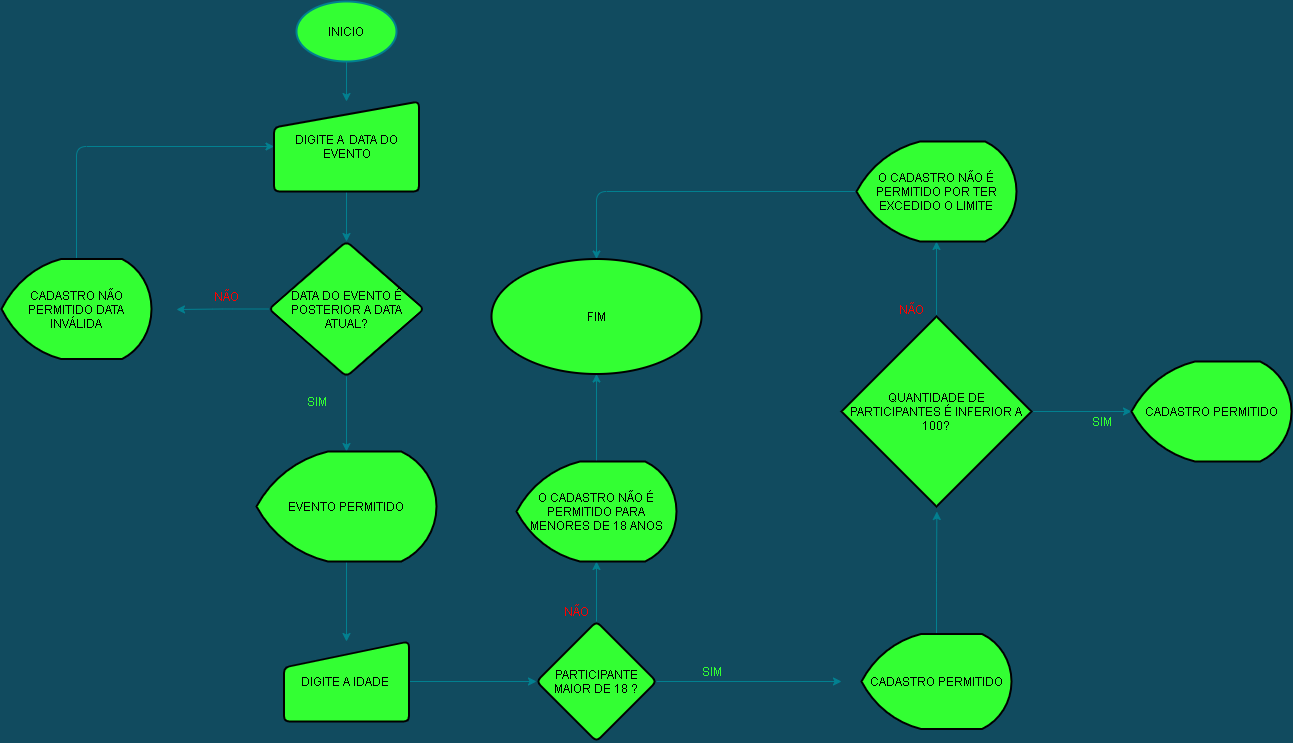

The diagram above was exported from draw.io. Its source (the exported page's mxGraphModel, read from the mxfile embedded in the PNG):
<mxGraphModel dx="1568" dy="980" grid="1" gridSize="10" guides="1" tooltips="1" connect="1" arrows="1" fold="1" page="1" pageScale="1" pageWidth="827" pageHeight="1169" background="#114B5F" math="0" shadow="0">
  <root>
    <mxCell id="0" />
    <mxCell id="1" parent="0" />
    <mxCell id="N1x9AnI9gBkSEauQav4J-3" value="" style="edgeStyle=orthogonalEdgeStyle;curved=0;rounded=1;sketch=0;orthogonalLoop=1;jettySize=auto;html=1;fontColor=#000000;strokeColor=#028090;fillColor=#F45B69;" edge="1" parent="1" source="N1x9AnI9gBkSEauQav4J-1" target="N1x9AnI9gBkSEauQav4J-2">
      <mxGeometry relative="1" as="geometry" />
    </mxCell>
    <mxCell id="N1x9AnI9gBkSEauQav4J-1" value="INICIO" style="strokeWidth=2;html=1;shape=mxgraph.flowchart.start_1;whiteSpace=wrap;fillColor=#33FF33;strokeColor=#028090;fontColor=#000000;" vertex="1" parent="1">
      <mxGeometry x="375" y="290" width="100" height="60" as="geometry" />
    </mxCell>
    <mxCell id="N1x9AnI9gBkSEauQav4J-6" value="" style="edgeStyle=orthogonalEdgeStyle;curved=0;rounded=1;sketch=0;orthogonalLoop=1;jettySize=auto;html=1;fontColor=#000000;strokeColor=#028090;fillColor=#F45B69;" edge="1" parent="1" source="N1x9AnI9gBkSEauQav4J-2" target="N1x9AnI9gBkSEauQav4J-5">
      <mxGeometry relative="1" as="geometry" />
    </mxCell>
    <mxCell id="N1x9AnI9gBkSEauQav4J-2" value="DIGITE A&amp;nbsp; DATA DO EVENTO" style="html=1;strokeWidth=2;shape=manualInput;whiteSpace=wrap;rounded=1;size=26;arcSize=11;sketch=0;fontColor=#000000;fillColor=#33FF33;" vertex="1" parent="1">
      <mxGeometry x="352.5" y="390" width="145" height="90" as="geometry" />
    </mxCell>
    <mxCell id="N1x9AnI9gBkSEauQav4J-4" style="edgeStyle=orthogonalEdgeStyle;curved=0;rounded=1;sketch=0;orthogonalLoop=1;jettySize=auto;html=1;exitX=0.5;exitY=1;exitDx=0;exitDy=0;fontColor=#000000;strokeColor=#028090;fillColor=#F45B69;" edge="1" parent="1" source="N1x9AnI9gBkSEauQav4J-2" target="N1x9AnI9gBkSEauQav4J-2">
      <mxGeometry relative="1" as="geometry" />
    </mxCell>
    <mxCell id="N1x9AnI9gBkSEauQav4J-10" style="edgeStyle=orthogonalEdgeStyle;curved=0;rounded=1;sketch=0;orthogonalLoop=1;jettySize=auto;html=1;exitX=0;exitY=0.5;exitDx=0;exitDy=0;fontColor=#000000;strokeColor=#028090;fillColor=#F45B69;" edge="1" parent="1" source="N1x9AnI9gBkSEauQav4J-5">
      <mxGeometry relative="1" as="geometry">
        <mxPoint x="255" y="598" as="targetPoint" />
      </mxGeometry>
    </mxCell>
    <mxCell id="N1x9AnI9gBkSEauQav4J-14" style="edgeStyle=orthogonalEdgeStyle;curved=0;rounded=1;sketch=0;orthogonalLoop=1;jettySize=auto;html=1;exitX=0.5;exitY=1;exitDx=0;exitDy=0;fontColor=#FF0000;strokeColor=#028090;fillColor=#F45B69;" edge="1" parent="1" source="N1x9AnI9gBkSEauQav4J-5" target="N1x9AnI9gBkSEauQav4J-15">
      <mxGeometry relative="1" as="geometry">
        <mxPoint x="425" y="760" as="targetPoint" />
      </mxGeometry>
    </mxCell>
    <mxCell id="N1x9AnI9gBkSEauQav4J-5" value="DATA DO EVENTO É POSTERIOR A DATA ATUAL?" style="rhombus;whiteSpace=wrap;html=1;rounded=1;fontColor=#000000;strokeWidth=2;fillColor=#33FF33;arcSize=11;sketch=0;" vertex="1" parent="1">
      <mxGeometry x="347.5" y="530" width="155" height="135" as="geometry" />
    </mxCell>
    <mxCell id="N1x9AnI9gBkSEauQav4J-26" style="edgeStyle=orthogonalEdgeStyle;curved=0;rounded=1;sketch=0;orthogonalLoop=1;jettySize=auto;html=1;exitX=0.5;exitY=0;exitDx=0;exitDy=0;exitPerimeter=0;entryX=0;entryY=0.5;entryDx=0;entryDy=0;fontColor=#000000;strokeColor=#028090;fillColor=#F45B69;" edge="1" parent="1" source="N1x9AnI9gBkSEauQav4J-7" target="N1x9AnI9gBkSEauQav4J-2">
      <mxGeometry relative="1" as="geometry" />
    </mxCell>
    <mxCell id="N1x9AnI9gBkSEauQav4J-7" value="CADASTRO NÃO PERMITIDO DATA INVÁLIDA" style="strokeWidth=2;html=1;shape=mxgraph.flowchart.display;whiteSpace=wrap;rounded=0;sketch=0;fontColor=#000000;fillColor=#33FF33;" vertex="1" parent="1">
      <mxGeometry x="80" y="547.5" width="150" height="100" as="geometry" />
    </mxCell>
    <mxCell id="N1x9AnI9gBkSEauQav4J-11" value="SIM" style="text;html=1;align=center;verticalAlign=middle;resizable=0;points=[];autosize=1;strokeColor=none;fillColor=none;fontColor=#33FF33;" vertex="1" parent="1">
      <mxGeometry x="375" y="680" width="40" height="20" as="geometry" />
    </mxCell>
    <mxCell id="N1x9AnI9gBkSEauQav4J-12" value="NÃO" style="text;html=1;align=center;verticalAlign=middle;resizable=0;points=[];autosize=1;strokeColor=none;fillColor=none;fontColor=#FF0000;" vertex="1" parent="1">
      <mxGeometry x="285" y="575" width="40" height="20" as="geometry" />
    </mxCell>
    <mxCell id="N1x9AnI9gBkSEauQav4J-17" style="edgeStyle=orthogonalEdgeStyle;curved=0;rounded=1;sketch=0;orthogonalLoop=1;jettySize=auto;html=1;exitX=0.5;exitY=1;exitDx=0;exitDy=0;exitPerimeter=0;entryX=0.5;entryY=0;entryDx=0;entryDy=0;fontColor=#000000;strokeColor=#028090;fillColor=#F45B69;" edge="1" parent="1" source="N1x9AnI9gBkSEauQav4J-15" target="N1x9AnI9gBkSEauQav4J-16">
      <mxGeometry relative="1" as="geometry" />
    </mxCell>
    <mxCell id="N1x9AnI9gBkSEauQav4J-15" value="&lt;font color=&quot;#000000&quot;&gt;EVENTO PERMITIDO&lt;/font&gt;" style="strokeWidth=2;html=1;shape=mxgraph.flowchart.display;whiteSpace=wrap;rounded=0;sketch=0;fontColor=#FF0000;fillColor=#33FF33;" vertex="1" parent="1">
      <mxGeometry x="335" y="740" width="180" height="110" as="geometry" />
    </mxCell>
    <mxCell id="N1x9AnI9gBkSEauQav4J-19" value="" style="edgeStyle=orthogonalEdgeStyle;curved=0;rounded=1;sketch=0;orthogonalLoop=1;jettySize=auto;html=1;fontColor=#000000;strokeColor=#028090;fillColor=#F45B69;" edge="1" parent="1" source="N1x9AnI9gBkSEauQav4J-16" target="N1x9AnI9gBkSEauQav4J-18">
      <mxGeometry relative="1" as="geometry" />
    </mxCell>
    <mxCell id="N1x9AnI9gBkSEauQav4J-16" value="DIGITE A IDADE&amp;nbsp;" style="html=1;strokeWidth=2;shape=manualInput;whiteSpace=wrap;rounded=1;size=26;arcSize=11;sketch=0;fontColor=#000000;fillColor=#33FF33;" vertex="1" parent="1">
      <mxGeometry x="362.5" y="930" width="125" height="80" as="geometry" />
    </mxCell>
    <mxCell id="N1x9AnI9gBkSEauQav4J-22" style="edgeStyle=orthogonalEdgeStyle;curved=0;rounded=1;sketch=0;orthogonalLoop=1;jettySize=auto;html=1;exitX=0.5;exitY=0;exitDx=0;exitDy=0;fontColor=#000000;strokeColor=#028090;fillColor=#F45B69;" edge="1" parent="1" source="N1x9AnI9gBkSEauQav4J-18">
      <mxGeometry relative="1" as="geometry">
        <mxPoint x="675" y="850" as="targetPoint" />
      </mxGeometry>
    </mxCell>
    <mxCell id="N1x9AnI9gBkSEauQav4J-28" style="edgeStyle=orthogonalEdgeStyle;curved=0;rounded=1;sketch=0;orthogonalLoop=1;jettySize=auto;html=1;exitX=1;exitY=0.5;exitDx=0;exitDy=0;fontColor=#000000;strokeColor=#028090;fillColor=#F45B69;" edge="1" parent="1" source="N1x9AnI9gBkSEauQav4J-18">
      <mxGeometry relative="1" as="geometry">
        <mxPoint x="920" y="970" as="targetPoint" />
      </mxGeometry>
    </mxCell>
    <mxCell id="N1x9AnI9gBkSEauQav4J-18" value="PARTICIPANTE MAIOR DE 18 ?" style="rhombus;whiteSpace=wrap;html=1;rounded=1;fontColor=#000000;strokeWidth=2;fillColor=#33FF33;arcSize=11;sketch=0;" vertex="1" parent="1">
      <mxGeometry x="615" y="910" width="120" height="120" as="geometry" />
    </mxCell>
    <mxCell id="N1x9AnI9gBkSEauQav4J-31" style="edgeStyle=orthogonalEdgeStyle;curved=0;rounded=1;sketch=0;orthogonalLoop=1;jettySize=auto;html=1;exitX=0.5;exitY=0;exitDx=0;exitDy=0;exitPerimeter=0;entryX=0.5;entryY=1;entryDx=0;entryDy=0;fontColor=#000000;strokeColor=#028090;fillColor=#F45B69;" edge="1" parent="1" source="N1x9AnI9gBkSEauQav4J-20" target="N1x9AnI9gBkSEauQav4J-23">
      <mxGeometry relative="1" as="geometry" />
    </mxCell>
    <mxCell id="N1x9AnI9gBkSEauQav4J-20" value="O CADASTRO NÃO É PERMITIDO PARA MENORES DE 18 ANOS" style="strokeWidth=2;html=1;shape=mxgraph.flowchart.display;whiteSpace=wrap;rounded=0;sketch=0;fontColor=#000000;fillColor=#33FF33;" vertex="1" parent="1">
      <mxGeometry x="595" y="750" width="160" height="100" as="geometry" />
    </mxCell>
    <mxCell id="N1x9AnI9gBkSEauQav4J-21" value="NÃO" style="text;html=1;align=center;verticalAlign=middle;resizable=0;points=[];autosize=1;strokeColor=none;fillColor=none;fontColor=#FF0000;" vertex="1" parent="1">
      <mxGeometry x="635" y="890" width="40" height="20" as="geometry" />
    </mxCell>
    <mxCell id="N1x9AnI9gBkSEauQav4J-23" value="FIM" style="ellipse;whiteSpace=wrap;html=1;rounded=0;fontColor=#000000;strokeWidth=2;fillColor=#33FF33;sketch=0;" vertex="1" parent="1">
      <mxGeometry x="570" y="547.5" width="210" height="115" as="geometry" />
    </mxCell>
    <mxCell id="N1x9AnI9gBkSEauQav4J-29" value="SIM" style="text;html=1;align=center;verticalAlign=middle;resizable=0;points=[];autosize=1;strokeColor=none;fillColor=none;fontColor=#33FF33;" vertex="1" parent="1">
      <mxGeometry x="770" y="950" width="40" height="20" as="geometry" />
    </mxCell>
    <mxCell id="N1x9AnI9gBkSEauQav4J-38" style="edgeStyle=orthogonalEdgeStyle;curved=0;rounded=1;sketch=0;orthogonalLoop=1;jettySize=auto;html=1;exitX=0.5;exitY=0;exitDx=0;exitDy=0;exitPerimeter=0;entryX=0.5;entryY=1;entryDx=0;entryDy=0;entryPerimeter=0;fontColor=#000000;strokeColor=#028090;fillColor=#F45B69;" edge="1" parent="1" source="N1x9AnI9gBkSEauQav4J-30" target="N1x9AnI9gBkSEauQav4J-37">
      <mxGeometry relative="1" as="geometry" />
    </mxCell>
    <mxCell id="N1x9AnI9gBkSEauQav4J-42" style="edgeStyle=orthogonalEdgeStyle;curved=0;rounded=1;sketch=0;orthogonalLoop=1;jettySize=auto;html=1;exitX=1;exitY=0.5;exitDx=0;exitDy=0;exitPerimeter=0;fontColor=#000000;strokeColor=#028090;fillColor=#F45B69;" edge="1" parent="1" source="N1x9AnI9gBkSEauQav4J-30" target="N1x9AnI9gBkSEauQav4J-41">
      <mxGeometry relative="1" as="geometry" />
    </mxCell>
    <mxCell id="N1x9AnI9gBkSEauQav4J-30" value="QUANTIDADE DE PARTICIPANTES É INFERIOR A 100?" style="strokeWidth=2;html=1;shape=mxgraph.flowchart.decision;whiteSpace=wrap;rounded=0;sketch=0;fontColor=#000000;fillColor=#33FF33;" vertex="1" parent="1">
      <mxGeometry x="920" y="605" width="190" height="190" as="geometry" />
    </mxCell>
    <mxCell id="N1x9AnI9gBkSEauQav4J-34" style="edgeStyle=orthogonalEdgeStyle;curved=0;rounded=1;sketch=0;orthogonalLoop=1;jettySize=auto;html=1;exitX=0.5;exitY=0;exitDx=0;exitDy=0;exitPerimeter=0;fontColor=#000000;strokeColor=#028090;fillColor=#F45B69;" edge="1" parent="1" source="N1x9AnI9gBkSEauQav4J-32">
      <mxGeometry relative="1" as="geometry">
        <mxPoint x="1015.3529411764707" y="799.9999999999998" as="targetPoint" />
      </mxGeometry>
    </mxCell>
    <mxCell id="N1x9AnI9gBkSEauQav4J-32" value="CADASTRO PERMITIDO" style="strokeWidth=2;html=1;shape=mxgraph.flowchart.display;whiteSpace=wrap;rounded=0;sketch=0;fontColor=#000000;fillColor=#33FF33;" vertex="1" parent="1">
      <mxGeometry x="940" y="922.5" width="150" height="95" as="geometry" />
    </mxCell>
    <mxCell id="N1x9AnI9gBkSEauQav4J-35" value="NÃO" style="text;html=1;align=center;verticalAlign=middle;resizable=0;points=[];autosize=1;strokeColor=none;fillColor=none;fontColor=#FF0000;" vertex="1" parent="1">
      <mxGeometry x="970" y="587.5" width="40" height="20" as="geometry" />
    </mxCell>
    <mxCell id="N1x9AnI9gBkSEauQav4J-36" value="SIM" style="text;html=1;align=center;verticalAlign=middle;resizable=0;points=[];autosize=1;strokeColor=none;fillColor=none;fontColor=#33FF33;" vertex="1" parent="1">
      <mxGeometry x="1160" y="700" width="40" height="20" as="geometry" />
    </mxCell>
    <mxCell id="N1x9AnI9gBkSEauQav4J-39" style="edgeStyle=orthogonalEdgeStyle;curved=0;rounded=1;sketch=0;orthogonalLoop=1;jettySize=auto;html=1;exitX=0;exitY=0.5;exitDx=0;exitDy=0;exitPerimeter=0;entryX=0.5;entryY=0;entryDx=0;entryDy=0;fontColor=#000000;strokeColor=#028090;fillColor=#F45B69;" edge="1" parent="1" source="N1x9AnI9gBkSEauQav4J-37" target="N1x9AnI9gBkSEauQav4J-23">
      <mxGeometry relative="1" as="geometry" />
    </mxCell>
    <mxCell id="N1x9AnI9gBkSEauQav4J-37" value="O CADASTRO NÃO É PERMITIDO POR TER EXCEDIDO O LIMITE" style="strokeWidth=2;html=1;shape=mxgraph.flowchart.display;whiteSpace=wrap;rounded=0;sketch=0;fontColor=#000000;fillColor=#33FF33;" vertex="1" parent="1">
      <mxGeometry x="935" y="430" width="160" height="100" as="geometry" />
    </mxCell>
    <mxCell id="N1x9AnI9gBkSEauQav4J-41" value="CADASTRO PERMITIDO" style="strokeWidth=2;html=1;shape=mxgraph.flowchart.display;whiteSpace=wrap;rounded=0;sketch=0;fontColor=#000000;fillColor=#33FF33;" vertex="1" parent="1">
      <mxGeometry x="1210" y="650" width="160" height="100" as="geometry" />
    </mxCell>
  </root>
</mxGraphModel>